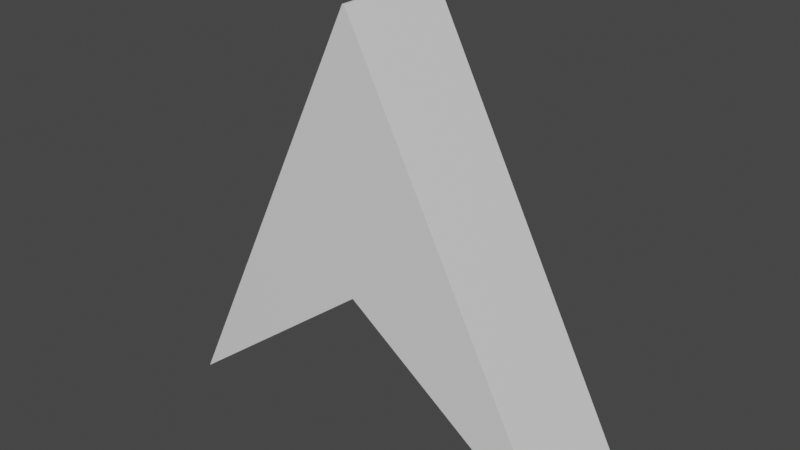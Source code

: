 # Source: 123D.blend  (saved by Blender 2.93.20; exported with 4.5.12 LTS)
import bpy
from mathutils import Matrix  # noqa: F401  (used for matrix-valued properties, if any)

bpy.ops.wm.read_factory_settings(use_empty=True)
scene = bpy.context.scene
scene.name = 'Scene'

# ---- collections
col_collection = bpy.data.collections.new('Collection'); scene.collection.children.link(col_collection)

# ---- materials (node trees are filled in below, after node groups)
mat_material = bpy.data.materials.new('Material')
mat_material.alpha_threshold = 0.0
mat_material.use_transparent_shadow = False
mat_material.line_color = (0.0, 0.0, 0.0, 1.0)

# ---- material node trees
mat_material.use_nodes = True; mat_material.node_tree.nodes.clear()
_N = mat_material.node_tree.nodes; _L = mat_material.node_tree.links
n0 = _N.new('ShaderNodeOutputMaterial'); n0.name = 'Material Output'; n0.location = (300, 300)
n1 = _N.new('ShaderNodeBsdfPrincipled'); n1.name = 'Principled BSDF'; n1.location = (10, 300)
n1.distribution = 'GGX'
n1.subsurface_method = 'BURLEY'
n1.inputs[2].default_value = 0.4
n1.inputs[3].default_value = 1.45
n1.inputs[27].default_value = (0.0, 0.0, 0.0, 1.0)
n1.inputs[28].default_value = 1.0
_L.new(n1.outputs[0], n0.inputs[0])
n0.is_active_output = True

# ---- world
world_world = bpy.data.worlds.new('World'); scene.world = world_world
world_world.use_nodes = True; world_world.node_tree.nodes.clear()
_N = world_world.node_tree.nodes; _L = world_world.node_tree.links
n0 = _N.new('ShaderNodeOutputWorld'); n0.name = 'World Output'; n0.location = (300, 300)
n1 = _N.new('ShaderNodeBackground'); n1.name = 'Background'; n1.location = (10, 300)
n1.inputs[0].default_value = (0.05088, 0.05088, 0.05088, 1.0)
_L.new(n1.outputs[0], n0.inputs[0])
n0.is_active_output = True
world_world.color = (0.05088, 0.05088, 0.05088)
world_world.use_sun_shadow = False
world_world.sun_shadow_jitter_overblur = 0.0

# ---- meshes
me_cube = bpy.data.meshes.new('Cube')
me_cube.from_pydata([(-0.04028, 1.0, 1.0), (1.0, 1.0, -1.0), (-0.04028, -1.0, 1.0), (1.0, -1.0, -1.0), (-0.04869, 1.0, 1.0), (-1.0, 1.0, -1.0), (-0.04869, -1.0, 1.0), (-1.0, -1.0, -1.0), (-0.04836, -1.0, 1.0), (-0.02892, -1.0, -0.247), (0.007293, 1.0, -0.247)], [], [(0, 4, 6, 8, 2), (3, 8, 9), (7, 6, 4, 5), (5, 10, 1, 3, 9, 7), (1, 0, 2, 3), (5, 4, 0, 10), (7, 8, 6), (8, 3, 2), (9, 8, 7), (10, 0, 1)])
_uv = me_cube.uv_layers.new(name='UVMap')
_uv.uv.foreach_set('vector', [0.625, 0.5, 0.875, 0.5, 0.875, 0.75, 0.756, 0.75, 0.625, 0.75, 0.375, 0.75, 0.625, 0.881, 0.375, 0.8786, 0.375, 0.0, 0.625, 0.0, 0.625, 0.25, 0.375, 0.25, 0.125, 0.5, 0.2509, 0.5, 0.375, 0.5, 0.375, 0.75, 0.2464, 0.75, 0.125, 0.75, 0.375, 0.5, 0.625, 0.5, 0.625, 0.75, 0.375, 0.75, 0.375, 0.25, 0.625, 0.25, 0.625, 0.5, 0.375, 0.3759, 0.375, 1.0, 0.625, 0.881, 0.625, 1.0, 0.625, 0.881, 0.375, 0.75, 0.625, 0.75, 0.375, 0.8786, 0.625, 0.881, 0.375, 1.0, 0.375, 0.3759, 0.625, 0.5, 0.375, 0.5])
me_cube.materials.append(mat_material)
me_cube.use_remesh_preserve_volume = False
me_cube.use_remesh_preserve_attributes = False
me_cube.use_mirror_vertex_groups = False
me_cube.update()

# ---- objects
ob_cube = bpy.data.objects.new('Cube', me_cube)

# ---- transforms, parenting, visibility, modifiers, constraints
ob_cube.location = (0.0, 0.0, 0.0)
ob_cube.scale = (1.0, 0.2723, 1.0)
ob_cube.lock_rotations_4d = False
ob_cube.empty_display_type = 'ARROWS'
ob_cube.lineart.crease_threshold = 0.0

# ---- collection membership
col_collection.objects.link(ob_cube)

# ---- scene / render settings (as saved in the file)
scene.frame_start = 1; scene.frame_end = 250; scene.frame_set(1)
scene.render.engine = 'BLENDER_EEVEE_NEXT'
scene.cycles.use_denoising = False
scene.cycles.samples = 128
scene.cycles.sampling_pattern = 'TABULATED_SOBOL'
scene.cycles.use_adaptive_sampling = False
scene.cycles.use_light_tree = False
scene.view_settings.view_transform = 'Filmic'
bpy.context.view_layer.update()

# ---- added for rendering (the .blend has no active camera and no usable light): camera, sun
cam_auto = bpy.data.cameras.new('AutoCamera')
cam_auto.lens = 50.0
cam_auto.sensor_width = 36.0
cam_auto.clip_end = 1000.0
ob_auto_camera = bpy.data.objects.new('AutoCamera', cam_auto)
scene.collection.objects.link(ob_auto_camera)
ob_auto_camera.location = (2.66501, -3.19801, 2.13201)
ob_auto_camera.rotation_euler = (1.09748, -7.21219e-08, 0.694738)
scene.camera = ob_auto_camera
light_auto_sun = bpy.data.lights.new('AutoSun', 'SUN')
light_auto_sun.energy = 3.0
light_auto_sun.angle = 0.0523599
ob_auto_sun = bpy.data.objects.new('AutoSun', light_auto_sun)
scene.collection.objects.link(ob_auto_sun)
ob_auto_sun.rotation_euler = (0.872665, 0.174533, 0.523599)
bpy.context.view_layer.update()
